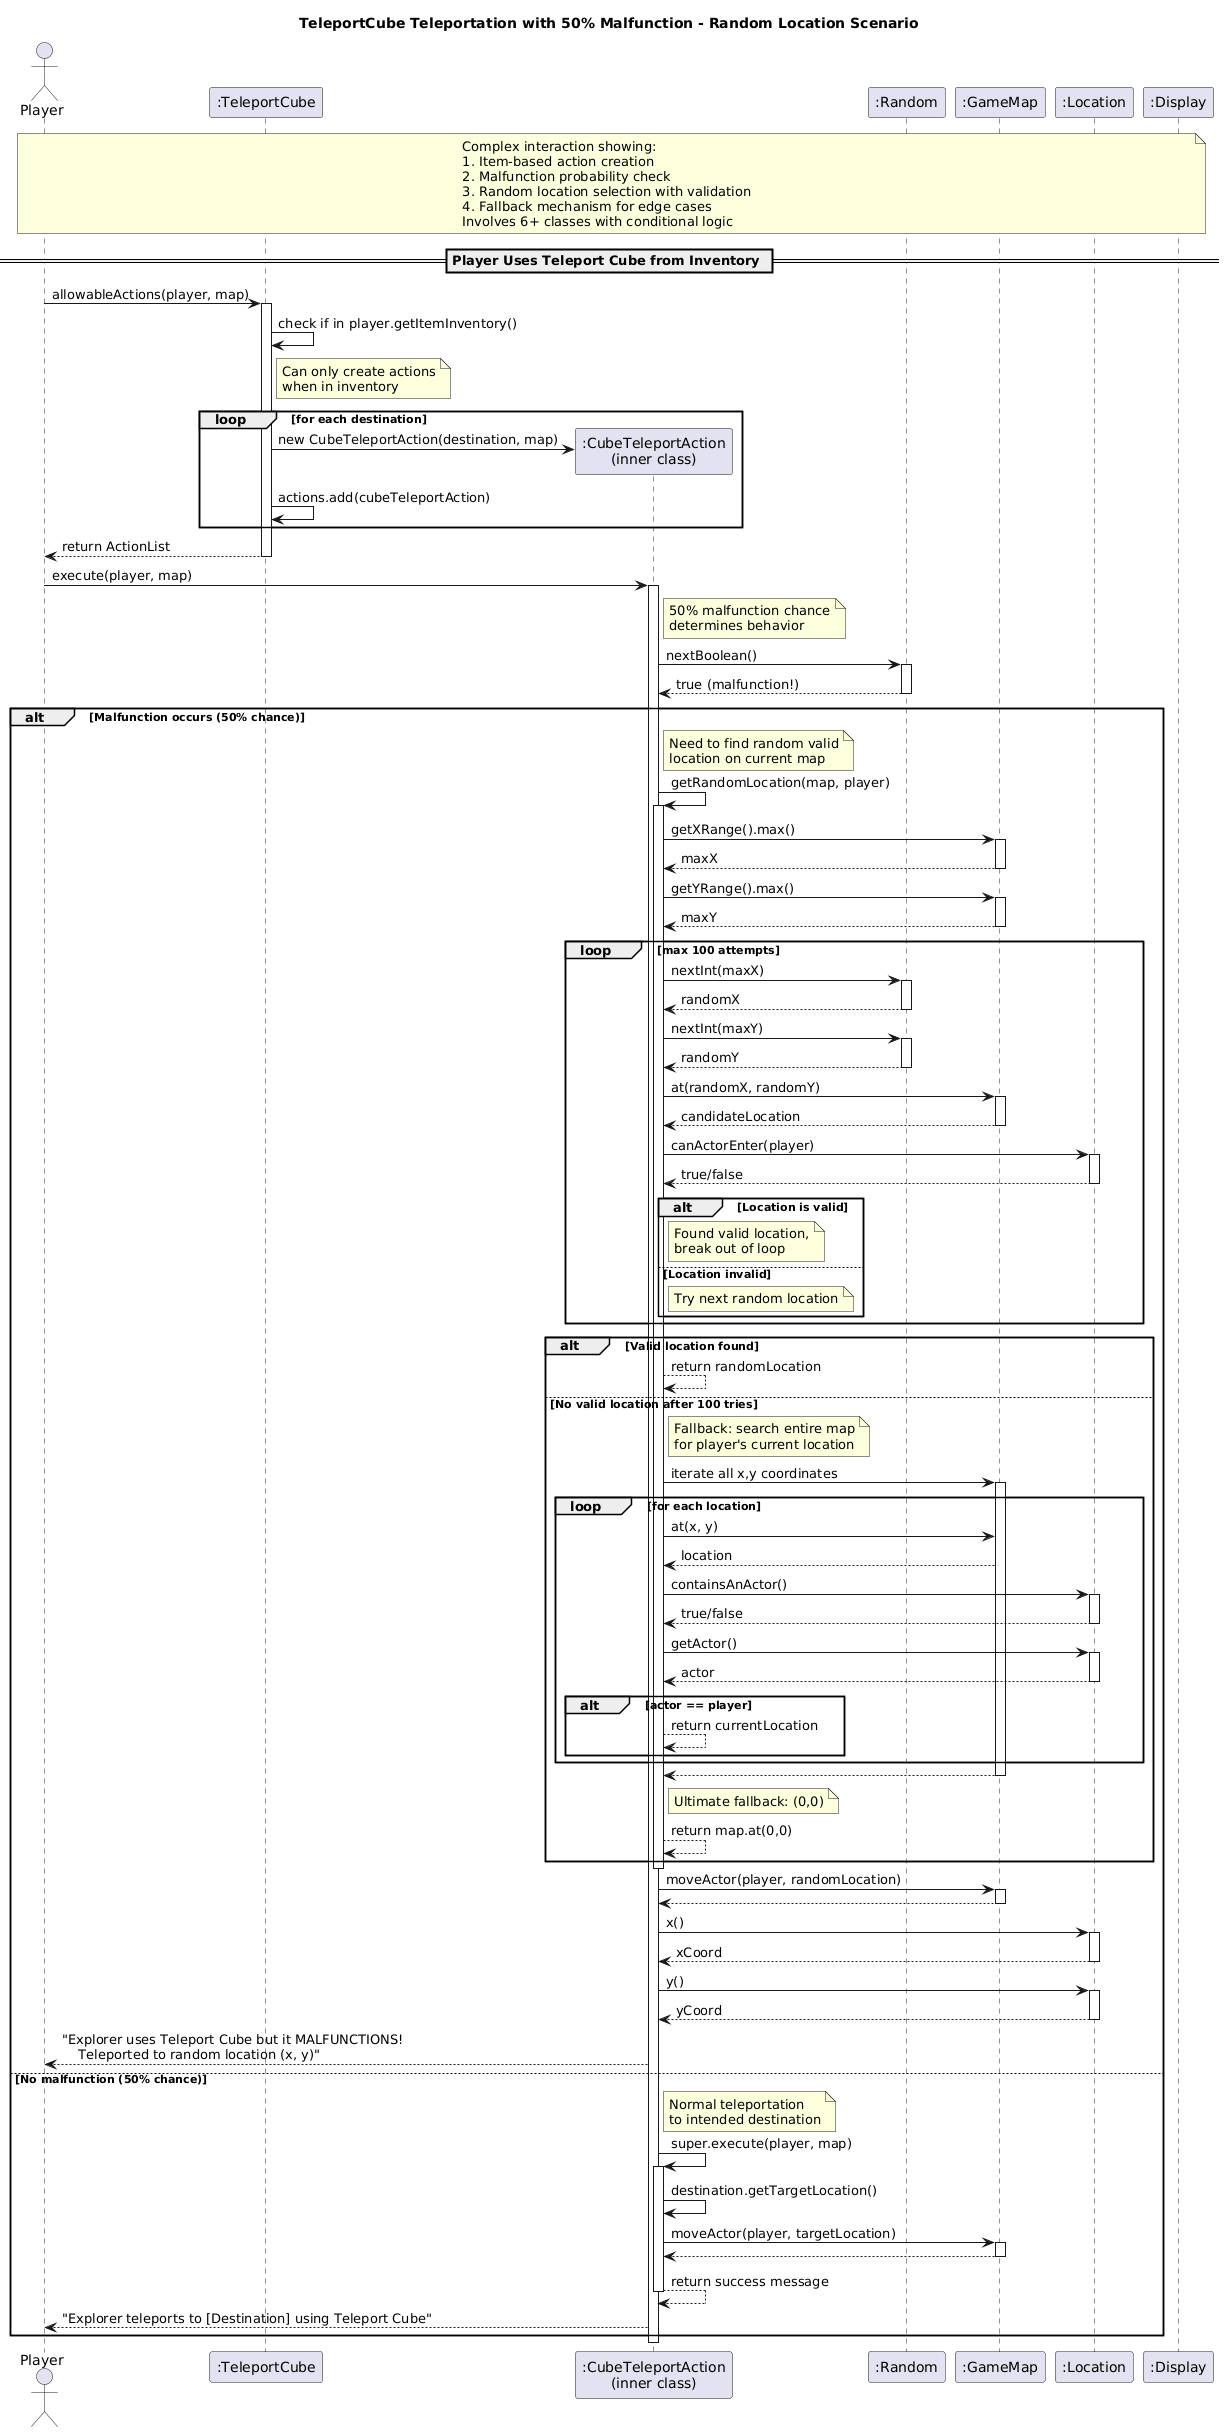

The diagram above was rendered by PlantUML. Its source (embedded in the PNG):
@startuml
title TeleportCube Teleportation with 50% Malfunction - Random Location Scenario

actor Player
participant ":TeleportCube" as Cube
participant ":CubeTeleportAction\n(inner class)" as Action
participant ":Random" as Random
participant ":GameMap" as Map
participant ":Location" as Loc
participant ":Display" as Display

note over Player, Display
    Complex interaction showing:
    1. Item-based action creation
    2. Malfunction probability check
    3. Random location selection with validation
    4. Fallback mechanism for edge cases
    Involves 6+ classes with conditional logic
end note

== Player Uses Teleport Cube from Inventory ==

Player -> Cube: allowableActions(player, map)
activate Cube

Cube -> Cube: check if in player.getItemInventory()

note right of Cube
    Can only create actions
    when in inventory
end note

loop for each destination
    create Action
    Cube -> Action: new CubeTeleportAction(destination, map)
    Cube -> Cube: actions.add(cubeTeleportAction)
end

Cube --> Player: return ActionList
deactivate Cube

Player -> Action: execute(player, map)
activate Action

note right of Action
    50% malfunction chance
    determines behavior
end note

Action -> Random: nextBoolean()
activate Random
Random --> Action: true (malfunction!)
deactivate Random

alt Malfunction occurs (50% chance)
    
    note right of Action
        Need to find random valid
        location on current map
    end note
    
    Action -> Action: getRandomLocation(map, player)
    activate Action
    
    Action -> Map: getXRange().max()
    activate Map
    Map --> Action: maxX
    deactivate Map
    
    Action -> Map: getYRange().max()
    activate Map
    Map --> Action: maxY
    deactivate Map
    
    loop max 100 attempts
        Action -> Random: nextInt(maxX)
        activate Random
        Random --> Action: randomX
        deactivate Random
        
        Action -> Random: nextInt(maxY)
        activate Random
        Random --> Action: randomY
        deactivate Random
        
        Action -> Map: at(randomX, randomY)
        activate Map
        Map --> Action: candidateLocation
        deactivate Map
        
        Action -> Loc: canActorEnter(player)
        activate Loc
        Loc --> Action: true/false
        deactivate Loc
        
        alt Location is valid
            note right of Action
                Found valid location,
                break out of loop
            end note
        else Location invalid
            note right of Action
                Try next random location
            end note
        end
    end
    
    alt Valid location found
        Action --> Action: return randomLocation
    else No valid location after 100 tries
        note right of Action
            Fallback: search entire map
            for player's current location
        end note
        
        Action -> Map: iterate all x,y coordinates
        activate Map
        
        loop for each location
            Action -> Map: at(x, y)
            Map --> Action: location
            
            Action -> Loc: containsAnActor()
            activate Loc
            Loc --> Action: true/false
            deactivate Loc
            
            Action -> Loc: getActor()
            activate Loc
            Loc --> Action: actor
            deactivate Loc
            
            alt actor == player
                Action --> Action: return currentLocation
            end
        end
        
        Map --> Action
        deactivate Map
        
        note right of Action
            Ultimate fallback: (0,0)
        end note
        Action --> Action: return map.at(0,0)
    end
    
    deactivate Action
    
    Action -> Map: moveActor(player, randomLocation)
    activate Map
    Map --> Action
    deactivate Map
    
    Action -> Loc: x()
    activate Loc
    Loc --> Action: xCoord
    deactivate Loc
    
    Action -> Loc: y()
    activate Loc
    Loc --> Action: yCoord
    deactivate Loc
    
    Action --> Player: "Explorer uses Teleport Cube but it MALFUNCTIONS!\n    Teleported to random location (x, y)"
    
else No malfunction (50% chance)
    
    note right of Action
        Normal teleportation
        to intended destination
    end note
    
    Action -> Action: super.execute(player, map)
    activate Action
    
    Action -> Action: destination.getTargetLocation()
    
    Action -> Map: moveActor(player, targetLocation)
    activate Map
    Map --> Action
    deactivate Map
    
    Action --> Action: return success message
    deactivate Action
    
    Action --> Player: "Explorer teleports to [Destination] using Teleport Cube"
    
end

deactivate Action
@enduml